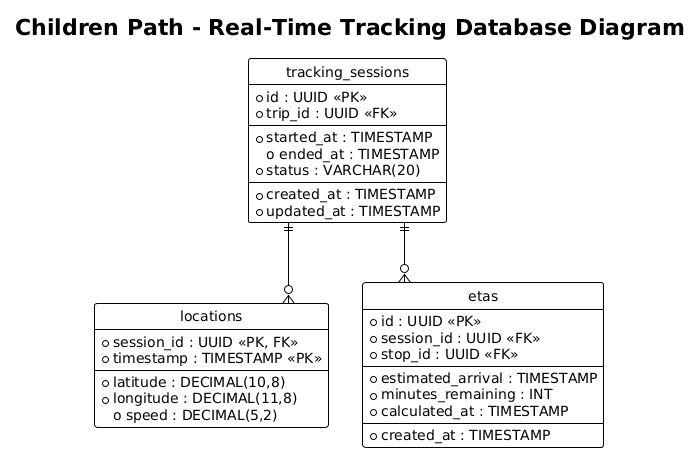

The diagram above was rendered by PlantUML. Its source (embedded in the PNG):
@startuml
title Children Path - Real-Time Tracking Database Diagram
!theme plain
hide circle
skinparam linetype ortho

entity "tracking_sessions" as tracking_sessions {
  * id : UUID <<PK>>
  * trip_id : UUID <<FK>>
  --
  * started_at : TIMESTAMP
  o ended_at : TIMESTAMP
  * status : VARCHAR(20)
  --
  * created_at : TIMESTAMP
  * updated_at : TIMESTAMP
}

entity "locations" as locations {
  * session_id : UUID <<PK, FK>>
  * timestamp : TIMESTAMP <<PK>>
  --
  * latitude : DECIMAL(10,8)
  * longitude : DECIMAL(11,8)
  o speed : DECIMAL(5,2)
}

entity "etas" as etas {
  * id : UUID <<PK>>
  * session_id : UUID <<FK>>
  * stop_id : UUID <<FK>>
  --
  * estimated_arrival : TIMESTAMP
  * minutes_remaining : INT
  * calculated_at : TIMESTAMP
  --
  * created_at : TIMESTAMP
}

' Relaciones
tracking_sessions ||--o{ locations
tracking_sessions ||--o{ etas
@enduml